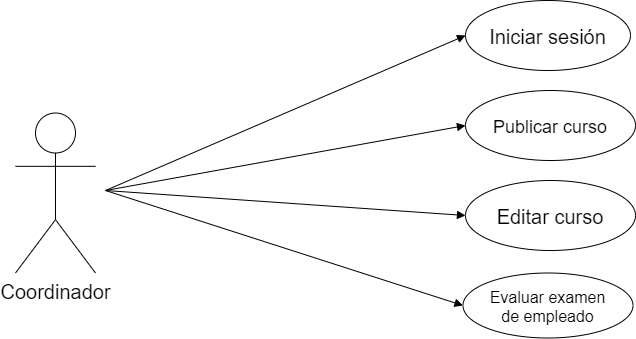

The diagram above was exported from draw.io. Its source (the exported page's mxGraphModel, read from the mxfile embedded in the PNG):
<mxGraphModel dx="1204" dy="772" grid="1" gridSize="10" guides="1" tooltips="1" connect="1" arrows="1" fold="1" page="1" pageScale="1" pageWidth="3300" pageHeight="2339" math="0" shadow="0">
  <root>
    <mxCell id="0" />
    <mxCell id="1" parent="0" />
    <mxCell id="2" value="&lt;font style=&quot;font-size: 20px&quot;&gt;Coordinador&lt;/font&gt;" style="shape=umlActor;verticalLabelPosition=bottom;verticalAlign=top;html=1;" vertex="1" parent="1">
      <mxGeometry x="150" y="492.5" width="80" height="160" as="geometry" />
    </mxCell>
    <mxCell id="3" value="Publicar curso" style="ellipse;fontSize=18;" vertex="1" parent="1">
      <mxGeometry x="600" y="470" width="170" height="70" as="geometry" />
    </mxCell>
    <mxCell id="4" value="Editar curso" style="ellipse;fontSize=20;" vertex="1" parent="1">
      <mxGeometry x="600" y="560" width="170" height="70" as="geometry" />
    </mxCell>
    <mxCell id="5" value="Evaluar examen &#10;de empleado" style="ellipse;fontSize=16;" vertex="1" parent="1">
      <mxGeometry x="597.5" y="652.5" width="170" height="65" as="geometry" />
    </mxCell>
    <mxCell id="7" value="Iniciar sesión" style="ellipse;fontSize=20;" vertex="1" parent="1">
      <mxGeometry x="600" y="380" width="165" height="70" as="geometry" />
    </mxCell>
    <mxCell id="8" value="" style="html=1;verticalAlign=bottom;labelBackgroundColor=none;endArrow=block;endFill=1;fontSize=17;entryX=0;entryY=0.5;entryDx=0;entryDy=0;" edge="1" parent="1" target="7">
      <mxGeometry width="160" relative="1" as="geometry">
        <mxPoint x="240" y="570" as="sourcePoint" />
        <mxPoint x="400" y="500" as="targetPoint" />
      </mxGeometry>
    </mxCell>
    <mxCell id="9" value="" style="html=1;verticalAlign=bottom;labelBackgroundColor=none;endArrow=block;endFill=1;fontSize=17;entryX=0;entryY=0.5;entryDx=0;entryDy=0;" edge="1" parent="1" target="4">
      <mxGeometry width="160" relative="1" as="geometry">
        <mxPoint x="240" y="570" as="sourcePoint" />
        <mxPoint x="620" y="185" as="targetPoint" />
      </mxGeometry>
    </mxCell>
    <mxCell id="10" value="" style="html=1;verticalAlign=bottom;labelBackgroundColor=none;endArrow=block;endFill=1;fontSize=17;entryX=0;entryY=0.5;entryDx=0;entryDy=0;" edge="1" parent="1" target="5">
      <mxGeometry width="160" relative="1" as="geometry">
        <mxPoint x="240" y="570" as="sourcePoint" />
        <mxPoint x="630" y="195" as="targetPoint" />
      </mxGeometry>
    </mxCell>
    <mxCell id="12" value="" style="html=1;verticalAlign=bottom;labelBackgroundColor=none;endArrow=block;endFill=1;fontSize=17;entryX=0;entryY=0.5;entryDx=0;entryDy=0;" edge="1" parent="1" target="3">
      <mxGeometry width="160" relative="1" as="geometry">
        <mxPoint x="240" y="570" as="sourcePoint" />
        <mxPoint x="680" y="245" as="targetPoint" />
      </mxGeometry>
    </mxCell>
  </root>
</mxGraphModel>